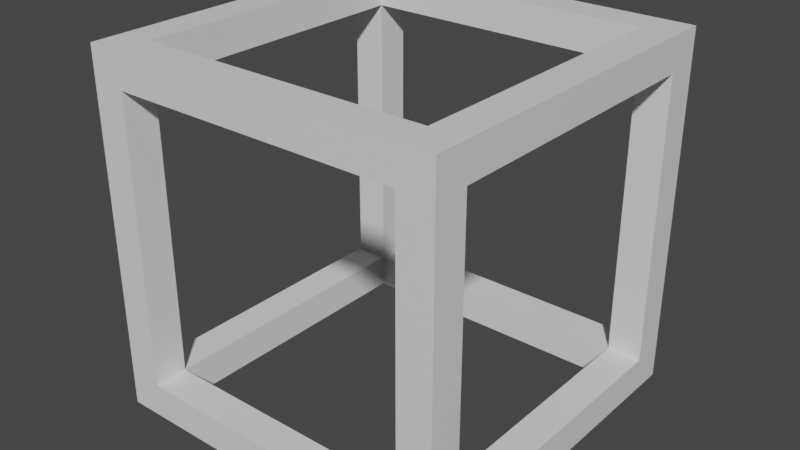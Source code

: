 # Source: hollow-cube.blend  (saved by Blender 3.4.6; exported with 4.5.12 LTS)
import bpy
from mathutils import Matrix  # noqa: F401  (used for matrix-valued properties, if any)

bpy.ops.wm.read_factory_settings(use_empty=True)
scene = bpy.context.scene
scene.name = 'Scene'

# ---- collections
col_collection = bpy.data.collections.new('Collection'); scene.collection.children.link(col_collection)

# ---- materials (node trees are filled in below, after node groups)
mat_material = bpy.data.materials.new('Material')
mat_material.alpha_threshold = 0.0
mat_material.use_transparent_shadow = False
mat_material.roughness = 0.5
mat_material.line_color = (0.0, 0.0, 0.0, 1.0)

# ---- material node trees
mat_material.use_nodes = True; mat_material.node_tree.nodes.clear()
_N = mat_material.node_tree.nodes; _L = mat_material.node_tree.links
n0 = _N.new('ShaderNodeOutputMaterial'); n0.name = 'Material Output'; n0.location = (300, 300)
n1 = _N.new('ShaderNodeBsdfPrincipled'); n1.name = 'Principled BSDF'; n1.location = (10, 300)
n1.distribution = 'GGX'
n1.subsurface_method = 'RANDOM_WALK_SKIN'
n1.inputs[3].default_value = 1.45
n1.inputs[27].default_value = (0.0, 0.0, 0.0, 1.0)
n1.inputs[28].default_value = 1.0
_L.new(n1.outputs[0], n0.inputs[0])
n0.is_active_output = True

# ---- world
world_world = bpy.data.worlds.new('World'); scene.world = world_world
world_world.use_nodes = True; world_world.node_tree.nodes.clear()
_N = world_world.node_tree.nodes; _L = world_world.node_tree.links
n0 = _N.new('ShaderNodeOutputWorld'); n0.name = 'World Output'; n0.location = (300, 300)
n1 = _N.new('ShaderNodeBackground'); n1.name = 'Background'; n1.location = (10, 300)
n1.inputs[0].default_value = (0.05088, 0.05088, 0.05088, 1.0)
_L.new(n1.outputs[0], n0.inputs[0])
n0.is_active_output = True
world_world.color = (0.05088, 0.05088, 0.05088)
world_world.use_sun_shadow = False
world_world.sun_shadow_jitter_overblur = 0.0

# ---- meshes
me_cube = bpy.data.meshes.new('Cube')
me_cube.from_pydata([(0.81, 0.81, 0.81), (1.0, 1.0, 1.0), (1.0, 1.0, -1.0), (0.81, 0.81, -0.81), (0.81, -0.81, 0.81), (1.0, -1.0, 1.0), (0.81, -0.81, -0.81), (1.0, -1.0, -1.0), (-1.0, 1.0, 1.0), (-0.81, 0.81, 0.81), (-0.81, 0.81, -0.81), (-1.0, 1.0, -1.0), (-0.81, -0.81, 0.81), (-1.0, -1.0, 1.0), (-1.0, -1.0, -1.0), (-0.81, -0.81, -0.81), (-0.81, -0.81, 1.0), (0.81, 0.81, 1.0), (-0.81, 0.81, 1.0), (0.81, -0.81, 1.0), (-0.81, -1.0, 0.81), (0.81, -1.0, 0.81), (0.81, -1.0, -0.81), (-0.81, -1.0, -0.81), (-1.0, -0.81, -0.81), (-1.0, 0.81, 0.81), (-1.0, -0.81, 0.81), (-1.0, 0.81, -0.81), (0.81, -0.81, -1.0), (-0.81, 0.81, -1.0), (0.81, 0.81, -1.0), (-0.81, -0.81, -1.0), (1.0, -0.81, 0.81), (1.0, 0.81, 0.81), (1.0, 0.81, -0.81), (1.0, -0.81, -0.81), (-0.81, 1.0, -0.81), (0.81, 1.0, 0.81), (-0.81, 1.0, 0.81), (0.81, 1.0, -0.81)], [], [(8, 13, 5, 19, 16, 18), (5, 1, 8, 18, 17, 19), (7, 5, 13, 14, 23, 20, 21, 22), (23, 14, 7, 22), (26, 13, 8, 11, 27, 25), (27, 11, 14, 13, 26, 24), (31, 14, 11, 2, 7, 28, 30, 29), (7, 14, 31, 28), (2, 1, 5, 7, 35, 32, 33, 34), (35, 7, 2, 34), (38, 8, 1, 2, 39, 37), (39, 2, 11, 8, 38, 36), (18, 9, 0, 17), (15, 12, 20, 23), (10, 9, 25, 27), (30, 3, 10, 29), (35, 6, 4, 32), (38, 9, 10, 36), (22, 6, 15, 23), (20, 12, 4, 21), (4, 6, 22, 21), (12, 15, 24, 26), (15, 10, 27, 24), (9, 12, 26, 25), (4, 12, 16, 19), (16, 12, 9, 18), (0, 4, 19, 17), (31, 15, 6, 28), (29, 10, 15, 31), (28, 6, 3, 30), (36, 10, 3, 39), (0, 9, 38, 37), (39, 3, 0, 37), (33, 0, 3, 34), (34, 3, 6, 35), (32, 4, 0, 33)])
_uv = me_cube.uv_layers.new(name='UVMap')
_uv.uv.foreach_set('vector', [0.875, 0.5, 0.875, 0.75, 0.625, 0.75, 0.6488, 0.7262, 0.8512, 0.7262, 0.8513, 0.5238, 0.625, 0.75, 0.625, 0.5, 0.875, 0.5, 0.8513, 0.5238, 0.6488, 0.5238, 0.6488, 0.7262, 0.375, 0.75, 0.625, 0.75, 0.625, 1.0, 0.375, 1.0, 0.3988, 0.9762, 0.6012, 0.9762, 0.6012, 0.7738, 0.3988, 0.7738, 0.3988, 0.9762, 0.375, 1.0, 0.375, 0.75, 0.3988, 0.7738, 0.6012, 0.02375, 0.625, 0.0, 0.625, 0.25, 0.375, 0.25, 0.3988, 0.2262, 0.6012, 0.2262, 0.3988, 0.2262, 0.375, 0.25, 0.375, 0.0, 0.625, 0.0, 0.6012, 0.02375, 0.3988, 0.02375, 0.1488, 0.7262, 0.125, 0.75, 0.125, 0.5, 0.375, 0.5, 0.375, 0.75, 0.3513, 0.7262, 0.3512, 0.5238, 0.1488, 0.5238, 0.375, 0.75, 0.125, 0.75, 0.1488, 0.7262, 0.3513, 0.7262, 0.375, 0.5, 0.625, 0.5, 0.625, 0.75, 0.375, 0.75, 0.3988, 0.7262, 0.6012, 0.7262, 0.6012, 0.5238, 0.3988, 0.5238, 0.3988, 0.7262, 0.375, 0.75, 0.375, 0.5, 0.3988, 0.5238, 0.6012, 0.2738, 0.625, 0.25, 0.625, 0.5, 0.375, 0.5, 0.3988, 0.4762, 0.6012, 0.4762, 0.3988, 0.4762, 0.375, 0.5, 0.375, 0.25, 0.625, 0.25, 0.6012, 0.2738, 0.3988, 0.2738, 0.625, 0.25, 0.625, 0.25, 0.625, 0.5, 0.625, 0.5, 0.375, 0.0, 0.625, 0.0, 0.625, 0.0, 0.375, 0.0, 0.375, 0.25, 0.625, 0.25, 0.625, 0.25, 0.375, 0.25, 0.375, 0.5, 0.375, 0.5, 0.375, 0.25, 0.375, 0.25, 0.375, 0.75, 0.375, 0.75, 0.625, 0.75, 0.625, 0.75, 0.625, 0.25, 0.625, 0.25, 0.375, 0.25, 0.375, 0.25, 0.375, 0.75, 0.375, 0.75, 0.125, 0.75, 0.125, 0.75, 0.875, 0.75, 0.875, 0.75, 0.625, 0.75, 0.625, 0.75, 0.625, 0.75, 0.375, 0.75, 0.375, 0.75, 0.625, 0.75, 0.625, 0.0, 0.375, 0.0, 0.375, 0.0, 0.625, 0.0, 0.125, 0.75, 0.125, 0.5, 0.125, 0.5, 0.125, 0.75, 0.875, 0.5, 0.875, 0.75, 0.875, 0.75, 0.875, 0.5, 0.625, 0.75, 0.875, 0.75, 0.875, 0.75, 0.625, 0.75, 0.875, 0.75, 0.875, 0.75, 0.875, 0.5, 0.875, 0.5, 0.625, 0.5, 0.625, 0.75, 0.625, 0.75, 0.625, 0.5, 0.125, 0.75, 0.125, 0.75, 0.375, 0.75, 0.375, 0.75, 0.125, 0.5, 0.125, 0.5, 0.125, 0.75, 0.125, 0.75, 0.375, 0.75, 0.375, 0.75, 0.375, 0.5, 0.375, 0.5, 0.375, 0.25, 0.375, 0.25, 0.375, 0.5, 0.375, 0.5, 0.625, 0.5, 0.625, 0.25, 0.625, 0.25, 0.625, 0.5, 0.375, 0.5, 0.375, 0.5, 0.625, 0.5, 0.625, 0.5, 0.625, 0.5, 0.625, 0.5, 0.375, 0.5, 0.375, 0.5, 0.375, 0.5, 0.375, 0.5, 0.375, 0.75, 0.375, 0.75, 0.625, 0.75, 0.625, 0.75, 0.625, 0.5, 0.625, 0.5])
me_cube.materials.append(mat_material)
me_cube.use_mirror_vertex_groups = False
me_cube.update()

# ---- objects
ob_cube = bpy.data.objects.new('Cube', me_cube)

# ---- transforms, parenting, visibility, modifiers, constraints
ob_cube.location = (0.0, 0.0, 0.0)
ob_cube.lock_rotations_4d = False
ob_cube.empty_display_type = 'ARROWS'
ob_cube.lineart.crease_threshold = 0.0

# ---- collection membership
col_collection.objects.link(ob_cube)

# ---- scene / render settings (as saved in the file)
scene.frame_start = 1; scene.frame_end = 250; scene.frame_set(1)
scene.render.engine = 'BLENDER_EEVEE_NEXT'
scene.cycles.sampling_pattern = 'TABULATED_SOBOL'
scene.cycles.use_light_tree = False
scene.view_settings.view_transform = 'Filmic'
bpy.context.view_layer.update()

# ---- added for rendering (the .blend has no active camera and no usable light): camera, sun
cam_auto = bpy.data.cameras.new('AutoCamera')
cam_auto.lens = 50.0
cam_auto.sensor_width = 36.0
cam_auto.clip_end = 1000.0
ob_auto_camera = bpy.data.objects.new('AutoCamera', cam_auto)
scene.collection.objects.link(ob_auto_camera)
ob_auto_camera.location = (3.20507, -3.84609, 2.56406)
ob_auto_camera.rotation_euler = (1.09748, -7.21219e-08, 0.694738)
scene.camera = ob_auto_camera
light_auto_sun = bpy.data.lights.new('AutoSun', 'SUN')
light_auto_sun.energy = 3.0
light_auto_sun.angle = 0.0523599
ob_auto_sun = bpy.data.objects.new('AutoSun', light_auto_sun)
scene.collection.objects.link(ob_auto_sun)
ob_auto_sun.rotation_euler = (0.872665, 0.174533, 0.523599)
bpy.context.view_layer.update()
